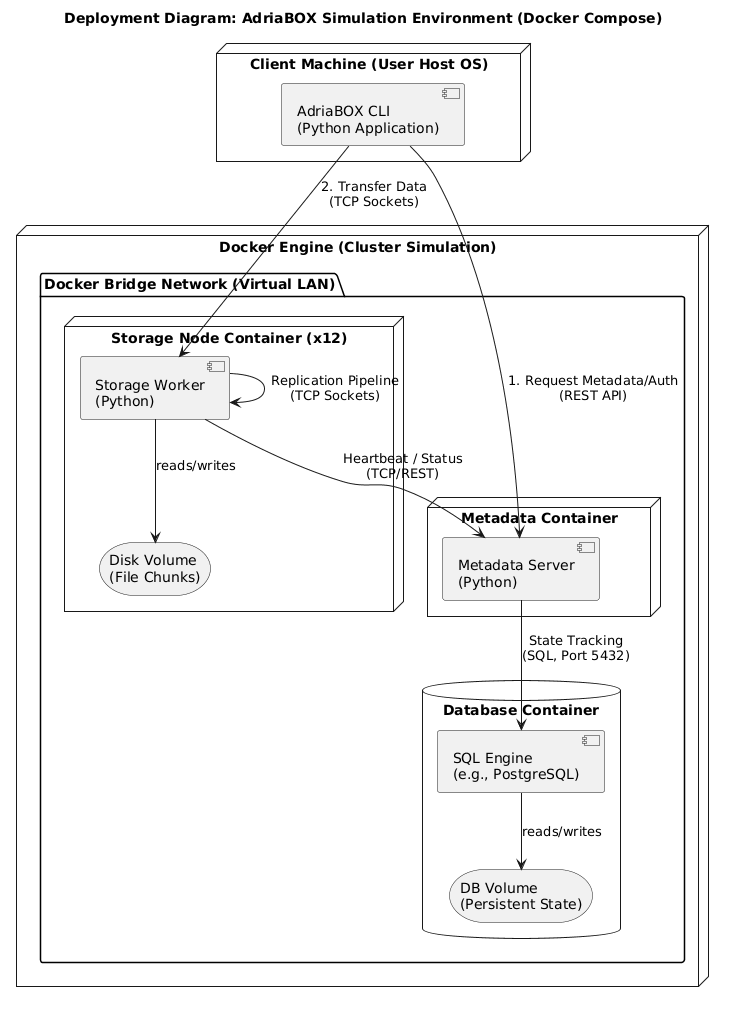

The diagram above was rendered by PlantUML. Its source (embedded in the PNG):
@startuml
title Deployment Diagram: AdriaBOX Simulation Environment (Docker Compose)

node "Client Machine (User Host OS)" as ClientHost {
  component "AdriaBOX CLI\n(Python Application)" as CLI
}

node "Docker Engine (Cluster Simulation)" as DockerHost {

  folder "Docker Bridge Network (Virtual LAN)" {
    
    node "Metadata Container" as MasterContainer {
      component "Metadata Server\n(Python)" as Master
    }

    database "Database Container" as DBContainer {
      component "SQL Engine\n(e.g., PostgreSQL)" as DB
      storage "DB Volume\n(Persistent State)" as DBVol
      DB --> DBVol : reads/writes
    }

    node "Storage Node Container (x12)" as StorageContainer {
      component "Storage Worker\n(Python)" as StorageNode
      storage "Disk Volume\n(File Chunks)" as DiskVol
      StorageNode --> DiskVol : reads/writes
    }
  }
}

' Network Communications
CLI --> Master : "1. Request Metadata/Auth\n(REST API)"
CLI --> StorageNode : "2. Transfer Data\n(TCP Sockets)"
Master --> DB : "State Tracking\n(SQL, Port 5432)"
StorageNode --> Master : "Heartbeat / Status\n(TCP/REST)"
StorageNode --> StorageNode : "Replication Pipeline\n(TCP Sockets)"
@enduml